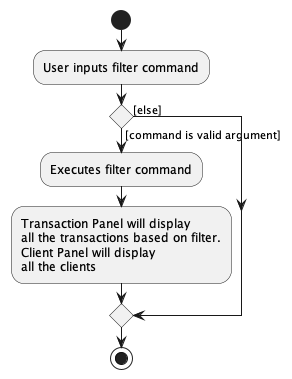

The diagram above was rendered by PlantUML. Its source (embedded in the PNG):
@startuml
start
:User inputs filter command;

'Since the beta syntax does not support placing the condition outside the
'diamond we place it as the true branch instead.

if () then ([command is valid argument])
    :Executes filter command;
    :Transaction Panel will display
    all the transactions based on filter.
    Client Panel will display
    all the clients;
else ([else])
endif
stop
@enduml